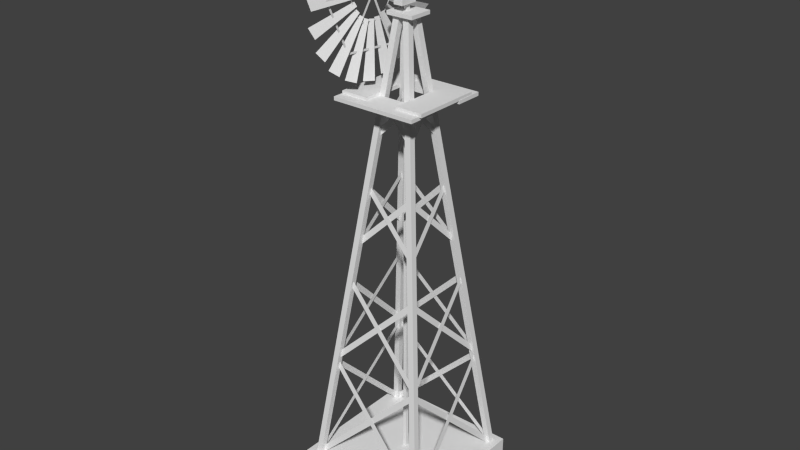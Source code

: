 # Source: stklib_windpump_a.blend  (saved by Blender 2.70.0; exported with 4.5.12 LTS)
import bpy
from mathutils import Matrix  # noqa: F401  (used for matrix-valued properties, if any)

bpy.ops.wm.read_factory_settings(use_empty=True)
scene = bpy.context.scene
scene.name = 'Scene'

# ---- collections
col_collection_1 = bpy.data.collections.new('Collection 1'); scene.collection.children.link(col_collection_1)

# ---- world
world_world = bpy.data.worlds.new('World'); scene.world = world_world
world_world.color = (0.05088, 0.05088, 0.05088)
world_world.use_sun_shadow = False
world_world.sun_shadow_jitter_overblur = 0.0
world_world.cycles.sampling_method = 'MANUAL'
world_world.cycles.sample_map_resolution = 256

# ---- meshes
me_stk_americanwindpumpa_plane_001 = bpy.data.meshes.new('stk_americanWindPumpA_Plane.001')
me_stk_americanwindpumpa_plane_001.from_pydata([(-0.5992, -0.1, 0.0849), (0.5881, 0.1744, -0.004284), (-0.5992, -0.1, -0.0849), (-0.6134, -0.006452, 0.004262), (0.6134, 0.006452, -0.004262), (0.5992, 0.1, -0.0849), (0.5992, 0.1, 0.0849), (-0.5881, -0.1744, 0.004284), (-0.6149, -0.1852, -0.9307), (-0.5166, -0.0148, -0.9307), (-0.4515, 0.09786, -3.236), (-0.68, -0.2979, -3.236), (-0.5863, -1.25, -1.992), (-0.5863, -1.296, -2.072), (-0.5863, -2.492, 0.0), (-0.5863, -2.4, 0.0), (-0.5863, 1.05, 1.992), (-0.5863, 1.096, 2.072), (-0.5863, 2.292, 0.0), (-0.5863, 2.2, 0.0), (-0.5863, 1.05, -1.992), (-0.5863, 1.096, -2.072), (-0.5863, -1.25, 1.992), (-0.5863, -1.296, 2.072), (-0.6149, 0.1066, -0.9115), (-0.5166, 0.2686, -0.8589), (-0.4515, 1.088, -3.017), (-0.68, 0.7118, -3.139), (-0.6149, 0.3781, -0.8031), (-0.5166, 0.516, -0.7029), (-0.4515, 1.962, -2.502), (-0.68, 1.642, -2.734), (-0.6149, 0.6029, -0.616), (-0.5166, 0.7031, -0.4781), (-0.4515, 2.634, -1.742), (-0.68, 2.402, -2.062), (-0.6149, 0.7589, -0.3686), (-0.5166, 0.8115, -0.2066), (-0.4515, 3.039, -0.8118), (-0.68, 2.917, -1.188), (-0.6149, 0.8307, -0.0852), (-0.5166, 0.8307, 0.0852), (-0.4515, 3.136, 0.1979), (-0.68, 3.136, -0.1979), (-0.6149, 0.8115, 0.2066), (-0.5166, 0.7589, 0.3686), (-0.4515, 2.917, 1.188), (-0.68, 3.039, 0.8118), (-0.6149, 0.7031, 0.4781), (-0.5166, 0.6029, 0.616), (-0.4515, 2.402, 2.062), (-0.68, 2.634, 1.742), (-0.6149, 0.516, 0.7029), (-0.5166, 0.3781, 0.8031), (-0.4515, 1.642, 2.734), (-0.68, 1.962, 2.502), (-0.6149, 0.2686, 0.8589), (-0.5166, 0.1066, 0.9115), (-0.4515, 0.7118, 3.139), (-0.68, 1.088, 3.017), (-0.6149, -0.0148, 0.9307), (-0.5166, -0.1852, 0.9307), (-0.4515, -0.2979, 3.236), (-0.68, 0.09786, 3.236), (-0.6149, -0.3066, 0.9115), (-0.5166, -0.4686, 0.8589), (-0.4515, -1.288, 3.017), (-0.68, -0.9118, 3.139), (-0.6149, -0.5781, 0.8031), (-0.5166, -0.716, 0.7029), (-0.4515, -2.162, 2.502), (-0.68, -1.842, 2.734), (-0.6149, -0.8029, 0.616), (-0.5166, -0.9031, 0.4781), (-0.4515, -2.834, 1.742), (-0.68, -2.602, 2.062), (-0.6149, -0.9589, 0.3686), (-0.5166, -1.012, 0.2066), (-0.4515, -3.239, 0.8118), (-0.68, -3.117, 1.188), (-0.6149, -1.031, 0.0852), (-0.5166, -1.031, -0.08521), (-0.4515, -3.336, -0.1979), (-0.68, -3.336, 0.1979), (-0.6149, -1.012, -0.2066), (-0.5166, -0.9589, -0.3686), (-0.4515, -3.117, -1.188), (-0.68, -3.239, -0.8118), (-0.6149, -0.9031, -0.4781), (-0.5166, -0.8029, -0.616), (-0.4515, -2.602, -2.062), (-0.68, -2.834, -1.742), (-0.6149, -0.716, -0.7029), (-0.5166, -0.5781, -0.8031), (-0.4515, -1.842, -2.734), (-0.68, -2.162, -2.502), (-0.6149, -0.4686, -0.8589), (-0.5166, -0.3066, -0.9115), (-0.4515, -0.9118, -3.139), (-0.68, -1.288, -3.017), (-0.5863, -0.674, -0.9942), (-0.5863, -0.697, -1.034), (-0.5863, -1.294, 0.0), (-0.5863, -1.248, 0.0), (-0.5863, 0.474, 0.9942), (-0.5863, 0.497, 1.034), (-0.5863, 1.094, 0.0), (-0.5863, 1.048, 0.0), (-0.5863, 0.474, -0.9942), (-0.5863, 0.497, -1.034), (-0.5863, -0.674, 0.9942), (-0.5863, -0.697, 1.034), (-0.5658, -2.518, -0.0452), (-0.5658, -2.518, 0.0452), (-0.5658, 2.318, 0.0452), (-0.5658, 2.318, -0.0452), (-0.5658, -1.27, -2.117), (-0.5658, -1.348, -2.071), (-0.5658, 1.07, 2.117), (-0.5658, 1.148, 2.071), (-0.5658, 1.148, -2.071), (-0.5658, 1.07, -2.117), (-0.5658, -1.348, 2.071), (-0.5658, -1.27, 2.117)], [], [(6, 5, 2, 0), (4, 1, 3, 7), (8, 9, 10, 11), (12, 13, 14, 15), (16, 17, 18, 19), (20, 21, 13, 12), (22, 23, 17, 16), (19, 18, 21, 20), (15, 14, 23, 22), (24, 25, 26, 27), (28, 29, 30, 31), (32, 33, 34, 35), (36, 37, 38, 39), (40, 41, 42, 43), (44, 45, 46, 47), (48, 49, 50, 51), (52, 53, 54, 55), (56, 57, 58, 59), (60, 61, 62, 63), (64, 65, 66, 67), (68, 69, 70, 71), (72, 73, 74, 75), (76, 77, 78, 79), (80, 81, 82, 83), (84, 85, 86, 87), (88, 89, 90, 91), (92, 93, 94, 95), (96, 97, 98, 99), (100, 101, 102, 103), (104, 105, 106, 107), (108, 109, 101, 100), (110, 111, 105, 104), (107, 106, 109, 108), (103, 102, 111, 110), (112, 113, 114, 115), (116, 117, 118, 119), (120, 121, 122, 123)])
_uv = me_stk_americanwindpumpa_plane_001.uv_layers.new(name='UVMap')
_uv.uv.foreach_set('vector', [0.8211, 0.9983, 0.0, 0.0, 0.96, 0.585, 0.0, 0.0, 0.8211, 0.9983, 0.0, 0.0, 0.96, 0.585, 0.0, 0.0, 0.6066, 0.6421, 0.5818, 0.6422, 0.5644, 0.3265, 0.6221, 0.3263, 0.2827, 0.01257, 0.2827, 0.0, 0.5644, 0.1659, 0.5535, 0.1721, 0.2817, 0.6412, 0.2817, 0.6538, 0.0, 0.4879, 0.01085, 0.4817, 0.01134, 0.1674, 0.000505, 0.161, 0.2827, 0.0, 0.2827, 0.01257, 0.553, 0.4864, 0.5639, 0.4928, 0.2817, 0.6538, 0.2817, 0.6412, 0.01085, 0.4817, 0.0, 0.4879, 0.000505, 0.161, 0.01134, 0.1674, 0.5535, 0.1721, 0.5644, 0.1659, 0.5639, 0.4928, 0.553, 0.4864, 0.6688, 0.6418, 0.6439, 0.6418, 0.6221, 0.3264, 0.6797, 0.3263, 0.7894, 0.641, 0.7647, 0.641, 0.7373, 0.3264, 0.7945, 0.3263, 0.9018, 0.3263, 0.8775, 0.3263, 0.8461, 0.01266, 0.9025, 0.01271, 0.8494, 0.9546, 0.8255, 0.9543, 0.7945, 0.641, 0.85, 0.6419, 0.7944, 0.9547, 0.771, 0.9541, 0.7402, 0.641, 0.7945, 0.6424, 0.903, 0.01217, 0.9259, 0.01286, 0.9556, 0.3263, 0.9025, 0.3247, 0.5705, 0.6422, 0.5928, 0.6427, 0.6221, 0.9567, 0.5703, 0.9555, 0.000461, 0.6538, 0.0223, 0.654, 0.05072, 0.9687, 0.0, 0.9682, 0.05587, 0.6538, 0.0774, 0.6538, 0.1007, 0.9692, 0.05072, 0.9691, 0.4271, 0.6539, 0.4485, 0.6538, 0.4636, 0.9695, 0.4139, 0.9696, 0.487, 0.6538, 0.5085, 0.6538, 0.5136, 0.9691, 0.4636, 0.9692, 0.5421, 0.654, 0.5639, 0.6538, 0.5644, 0.9682, 0.5136, 0.9687, 0.9365, 0.6406, 0.9588, 0.64, 0.959, 0.9533, 0.9072, 0.9546, 0.6564, 0.6425, 0.6792, 0.6418, 0.6797, 0.9543, 0.6267, 0.9559, 0.7065, 0.9549, 0.6831, 0.9555, 0.683, 0.6431, 0.7373, 0.6418, 0.8762, 0.9532, 0.8523, 0.9536, 0.8517, 0.6409, 0.9072, 0.64, 0.8768, 0.64, 0.8524, 0.64, 0.8517, 0.3264, 0.9082, 0.3263, 0.8243, 0.641, 0.7997, 0.641, 0.7945, 0.3263, 0.8517, 0.3264, 0.7155, 0.6418, 0.6907, 0.6418, 0.6797, 0.3263, 0.7373, 0.3264, 0.8404, 0.08354, 0.8458, 0.08036, 0.8461, 0.2435, 0.8406, 0.2404, 0.57, 0.2428, 0.5646, 0.246, 0.5644, 0.08281, 0.5698, 0.0859, 0.705, 0.006275, 0.705, 0.0, 0.8458, 0.08036, 0.8404, 0.08354, 0.7054, 0.3201, 0.7055, 0.3263, 0.5646, 0.246, 0.57, 0.2428, 0.5698, 0.0859, 0.5644, 0.08281, 0.705, 0.0, 0.705, 0.006275, 0.8406, 0.2404, 0.8461, 0.2435, 0.7055, 0.3263, 0.7054, 0.3201, 0.9734, 1.297, 0.961, 1.297, 0.959, 0.64, 0.9714, 0.64, 0.9734, 0.64, 0.9857, 0.6401, 0.9867, 1.301, 0.9744, 1.301, 0.9877, 0.6401, 1.0, 0.64, 0.999, 1.301, 0.9867, 1.301])
me_stk_americanwindpumpa_plane_001.use_remesh_preserve_volume = False
me_stk_americanwindpumpa_plane_001.use_remesh_preserve_attributes = False
me_stk_americanwindpumpa_plane_001.use_mirror_vertex_groups = False
me_stk_americanwindpumpa_plane_001.update()
me_stk_americanwindpumpa_plane = bpy.data.meshes.new('stk_americanWindPumpA_Plane')
me_stk_americanwindpumpa_plane.from_pydata([(-3.0, -3.0, -1.311e-07), (3.0, -3.0, -1.311e-07), (3.0, 3.0, 1.311e-07), (-3.0, 3.0, 1.311e-07), (-3.0, -3.0, -1.543), (-3.0, 3.0, -1.543), (3.0, 3.0, -1.543), (3.0, -3.0, -1.543), (0.07678, -0.07678, 19.49), (0.07678, -0.07678, -0.6241), (0.07678, 0.07678, -0.6241), (0.07678, 0.07678, 19.49), (-0.07678, 0.07678, 19.49), (-0.07678, 0.07678, -0.6241), (-0.07678, -0.07678, -0.6241), (-0.07678, -0.07678, 19.49), (-1.256, -1.533, 9.379), (-1.256, -1.274, 9.379), (-0.05565, -0.06061, 19.11), (-0.05565, -0.32, 19.11), (1.533, -1.515, 9.379), (1.533, -1.256, 9.379), (0.32, -0.05565, 19.11), (0.32, -0.315, 19.11), (1.274, -1.256, 9.379), (0.06061, -0.05565, 19.11), (-1.274, 1.515, 9.379), (-1.533, 1.515, 9.379), (-0.32, 0.315, 19.11), (-0.06061, 0.315, 19.11), (-1.533, 1.256, 9.379), (-1.274, 1.256, 9.379), (-0.06061, 0.05565, 19.11), (-0.32, 0.05565, 19.11), (-1.515, -1.274, 9.379), (-1.515, -1.533, 9.379), (-0.315, -0.32, 19.11), (-0.315, -0.06061, 19.11), (1.274, -1.515, 9.379), (0.06061, -0.315, 19.11), (-0.195, 0.03121, 20.29), (0.195, 0.03121, 20.29), (0.195, 0.2464, 20.15), (-0.195, 0.2464, 20.15), (-0.195, 0.03121, 19.39), (-0.195, 0.2464, 19.39), (0.195, 0.2464, 19.39), (0.195, 0.03121, 19.39), (-0.195, -0.4986, 19.39), (-0.195, -0.4986, 19.72), (0.195, -0.4986, 19.39), (0.195, -0.4986, 19.72), (1.256, 1.274, 9.379), (1.515, 1.274, 9.379), (0.315, 0.0606, 19.11), (0.05565, 0.0606, 19.11), (1.515, 1.533, 9.379), (0.315, 0.32, 19.11), (1.256, 1.533, 9.379), (0.05565, 0.32, 19.11), (2.747, -2.716, -0.3511), (2.747, -2.456, -0.3511), (2.488, -2.456, -0.3511), (2.488, -2.716, -0.3511), (2.716, 2.488, -0.3511), (2.716, 2.747, -0.3511), (-2.456, -2.747, -0.3511), (-2.456, -2.488, -0.3511), (2.456, 2.747, -0.3511), (-2.716, -2.747, -0.3511), (-2.488, 2.716, -0.3511), (-2.747, 2.716, -0.3511), (-2.716, -2.488, -0.3511), (-2.488, 2.456, -0.3511), (-2.747, 2.456, -0.3511), (2.456, 2.488, -0.3511), (-2.067, -2.099, 4.415), (-2.047, -1.933, 4.579), (-2.596, 2.576, 0.1032), (-2.617, 2.41, -0.06114), (-1.633, -1.612, 8.132), (-1.613, -1.447, 8.296), (-2.039, 2.073, 4.802), (-2.059, 1.907, 4.638), (-1.073, -1.142, 12.21), (-1.053, -0.976, 12.37), (-1.333, 1.408, 10.0), (-1.352, 1.242, 9.839), (-0.6627, -0.6629, 15.71), (-0.6413, -0.4973, 15.87), (-0.816, 0.8559, 14.53), (-0.8374, 0.6903, 14.36), (-2.0, 2.099, 4.415), (-2.549, -2.41, -0.06114), (-2.529, -2.576, 0.1032), (-1.979, 1.933, 4.579), (-1.566, 1.612, 8.132), (-1.992, -1.907, 4.638), (-1.972, -2.073, 4.802), (-1.545, 1.447, 8.296), (-1.005, 1.142, 12.21), (-1.285, -1.242, 9.839), (-1.265, -1.408, 10.0), (-0.9859, 0.976, 12.37), (-0.5953, 0.6629, 15.71), (-0.77, -0.6903, 14.36), (-0.7486, -0.8559, 14.53), (-0.5739, 0.4973, 15.87), (-2.099, 2.029, 4.415), (-1.933, 2.009, 4.579), (2.576, 2.558, 0.1032), (2.41, 2.579, -0.06114), (-1.612, 1.595, 8.132), (-1.447, 1.575, 8.296), (2.073, 2.001, 4.802), (1.907, 2.021, 4.638), (-1.142, 1.035, 12.21), (-0.976, 1.015, 12.37), (1.408, 1.295, 10.0), (1.242, 1.314, 9.839), (-0.6629, 0.6247, 15.71), (-0.4973, 0.6033, 15.87), (0.8559, 0.778, 14.53), (0.6903, 0.7993, 14.36), (2.099, 2.0, 4.415), (-2.41, 2.549, -0.06114), (-2.576, 2.529, 0.1032), (1.933, 1.979, 4.579), (1.612, 1.566, 8.132), (-1.907, 1.992, 4.638), (-2.073, 1.972, 4.802), (1.447, 1.545, 8.296), (1.142, 1.005, 12.21), (-1.242, 1.285, 9.839), (-1.408, 1.265, 10.0), (0.976, 0.9859, 12.37), (0.6629, 0.5953, 15.71), (-0.6903, 0.77, 14.36), (-0.8559, 0.7486, 14.53), (0.4973, 0.5739, 15.87), (2.056, 2.099, 4.415), (2.036, 1.933, 4.579), (2.586, -2.576, 0.1032), (2.606, -2.41, -0.06114), (1.622, 1.612, 8.132), (1.602, 1.447, 8.296), (2.029, -2.073, 4.802), (2.049, -1.907, 4.638), (1.062, 1.142, 12.21), (1.043, 0.976, 12.37), (1.322, -1.408, 10.0), (1.341, -1.242, 9.839), (0.6521, 0.6629, 15.71), (0.6307, 0.4973, 15.87), (0.8053, -0.8559, 14.53), (0.8267, -0.6903, 14.36), (2.0, -2.099, 4.415), (2.549, 2.41, -0.06114), (2.529, 2.576, 0.1032), (1.979, -1.933, 4.579), (1.566, -1.612, 8.132), (1.992, 1.907, 4.638), (1.972, 2.073, 4.802), (1.545, -1.447, 8.296), (1.005, -1.142, 12.21), (1.285, 1.242, 9.839), (1.265, 1.408, 10.0), (0.9859, -0.976, 12.37), (0.5953, -0.6629, 15.71), (0.77, 0.6903, 14.36), (0.7486, 0.8559, 14.53), (0.5739, -0.4973, 15.87), (2.099, -1.98, 4.415), (1.933, -1.959, 4.579), (-2.576, -2.509, 0.1032), (-2.41, -2.529, -0.06114), (1.612, -1.546, 8.132), (1.447, -1.525, 8.296), (-2.073, -1.952, 4.802), (-1.907, -1.972, 4.638), (1.142, -0.9853, 12.21), (0.976, -0.9659, 12.37), (-1.408, -1.245, 10.0), (-1.242, -1.265, 9.839), (0.6629, -0.5753, 15.71), (0.4973, -0.5539, 15.87), (-0.8559, -0.7286, 14.53), (-0.6903, -0.75, 14.36), (-2.099, -2.0, 4.415), (2.41, -2.549, -0.06114), (2.576, -2.529, 0.1032), (-1.933, -1.979, 4.579), (-1.612, -1.566, 8.132), (1.907, -1.992, 4.638), (2.073, -1.972, 4.802), (-1.447, -1.545, 8.296), (-1.142, -1.005, 12.21), (1.242, -1.285, 9.839), (1.408, -1.265, 10.0), (-0.976, -0.9859, 12.37), (-0.6629, -0.5953, 15.71), (0.6903, -0.77, 14.36), (0.8559, -0.7486, 14.53), (-0.4973, -0.5739, 15.87), (-1.851, -1.458, 16.09), (-0.693, -1.458, 16.09), (-0.693, 1.458, 16.09), (-1.851, 1.458, 16.09), (-1.851, -1.458, 15.94), (-1.851, 1.458, 15.94), (-0.693, 1.458, 15.94), (-0.693, -1.458, 15.94), (0.6989, -1.458, 16.09), (1.856, -1.458, 16.09), (1.856, 1.458, 16.09), (0.6989, 1.458, 16.09), (0.6989, -1.458, 15.94), (0.6989, 1.458, 15.94), (1.856, 1.458, 15.94), (1.856, -1.458, 15.94), (-1.902, 1.871, 15.97), (-1.902, 0.7139, 15.97), (1.867, 0.7139, 15.97), (1.867, 1.871, 15.97), (-1.902, 1.871, 15.82), (1.867, 1.871, 15.82), (1.867, 0.7139, 15.82), (-1.902, 0.7139, 15.82), (-1.885, -0.7139, 15.97), (-1.885, -1.871, 15.97), (1.749, -1.871, 15.97), (1.749, -0.7139, 15.97), (-1.885, -0.7139, 15.82), (1.749, -0.7139, 15.82), (1.749, -1.871, 15.82), (-1.885, -1.871, 15.82), (-0.5217, -0.5059, 19.12), (0.6359, -0.5059, 19.12), (0.6359, 0.5059, 19.12), (-0.5217, 0.5059, 19.12), (-0.5217, -0.5059, 18.97), (-0.5217, 0.5059, 18.97), (0.6359, 0.5059, 18.97), (0.6359, -0.5059, 18.97), (-0.249, -0.1279, 19.72), (-0.249, -0.09229, 19.45), (-0.249, -0.3277, 19.45), (-0.249, -0.3277, 19.68), (-0.1514, -0.1279, 19.72), (-0.1514, -0.09229, 19.45), (-0.1514, -0.3277, 19.45), (-0.1514, -0.3277, 19.68)], [], [(0, 1, 2, 3), (4, 5, 6, 7), (2, 6, 5, 3), (1, 7, 6, 2), (4, 0, 3, 5), (0, 4, 7, 1), (8, 9, 10, 11), (12, 13, 14, 15), (15, 14, 9, 8), (11, 10, 13, 12), (16, 17, 18, 19), (20, 21, 22, 23), (21, 24, 25, 22), (26, 27, 28, 29), (30, 31, 32, 33), (34, 35, 36, 37), (38, 20, 23, 39), (17, 34, 37, 18), (31, 26, 29, 32), (24, 38, 39, 25), (40, 41, 42, 43), (44, 45, 46, 47), (47, 46, 42, 41), (44, 48, 49, 40), (48, 50, 51, 49), (46, 45, 43, 42), (49, 51, 41, 40), (48, 44, 47, 50), (50, 47, 41, 51), (45, 44, 40, 43), (35, 16, 19, 36), (27, 30, 33, 28), (52, 53, 54, 55), (53, 56, 57, 54), (58, 52, 55, 59), (56, 58, 59, 57), (60, 61, 21, 20), (61, 62, 24, 21), (63, 60, 20, 38), (62, 63, 38, 24), (64, 65, 56, 53), (66, 67, 17, 16), (65, 68, 58, 56), (69, 66, 16, 35), (70, 71, 27, 26), (67, 72, 34, 17), (72, 69, 35, 34), (73, 70, 26, 31), (71, 74, 30, 27), (68, 75, 52, 58), (75, 64, 53, 52), (74, 73, 31, 30), (76, 77, 78, 79), (80, 81, 82, 83), (84, 85, 86, 87), (88, 89, 90, 91), (92, 93, 94, 95), (96, 97, 98, 99), (100, 101, 102, 103), (104, 105, 106, 107), (108, 109, 110, 111), (112, 113, 114, 115), (116, 117, 118, 119), (120, 121, 122, 123), (124, 125, 126, 127), (128, 129, 130, 131), (132, 133, 134, 135), (136, 137, 138, 139), (140, 141, 142, 143), (144, 145, 146, 147), (148, 149, 150, 151), (152, 153, 154, 155), (156, 157, 158, 159), (160, 161, 162, 163), (164, 165, 166, 167), (168, 169, 170, 171), (172, 173, 174, 175), (176, 177, 178, 179), (180, 181, 182, 183), (184, 185, 186, 187), (188, 189, 190, 191), (192, 193, 194, 195), (196, 197, 198, 199), (200, 201, 202, 203), (204, 205, 206, 207), (208, 209, 210, 211), (206, 210, 209, 207), (205, 211, 210, 206), (207, 209, 208, 204), (204, 208, 211, 205), (212, 213, 214, 215), (216, 217, 218, 219), (214, 218, 217, 215), (213, 219, 218, 214), (215, 217, 216, 212), (212, 216, 219, 213), (220, 221, 222, 223), (224, 225, 226, 227), (222, 226, 225, 223), (221, 227, 226, 222), (223, 225, 224, 220), (220, 224, 227, 221), (228, 229, 230, 231), (232, 233, 234, 235), (230, 234, 233, 231), (229, 235, 234, 230), (231, 233, 232, 228), (228, 232, 235, 229), (236, 237, 238, 239), (240, 241, 242, 243), (238, 242, 241, 239), (237, 243, 242, 238), (239, 241, 240, 236), (236, 240, 243, 237), (245, 246, 247, 244), (247, 251, 248, 244), (246, 250, 251, 247), (245, 249, 250, 246), (244, 248, 249, 245)])
_uv = me_stk_americanwindpumpa_plane.uv_layers.new(name='UVMap')
_uv.uv.foreach_set('vector', [0.5015, 1.0, 0.5, 0.5015, 0.9985, 0.5, 1.0, 0.9985, 0.5, 0.4985, 0.001529, 0.5, 0.0, 0.001529, 0.4985, 0.0, 0.6313, 0.0, 0.7595, 0.000393, 0.7579, 0.4989, 0.6297, 0.4985, 0.7595, 0.000393, 0.8877, 0.0, 0.8892, 0.4985, 0.761, 0.4989, 0.6297, 0.4985, 0.5015, 0.4989, 0.5, 0.000393, 0.6282, 0.0, 0.3703, 0.5004, 0.4985, 0.5, 0.5, 0.9985, 0.3718, 0.9989, 0.8876, 3.871, 0.8757, 9.1e-05, 0.9053, 0.0, 0.9171, 3.871, 0.9704, 3.871, 0.9586, 9.1e-05, 0.9881, 0.0, 1.0, 3.871, 0.9467, 0.0, 0.9586, 3.871, 0.929, 3.871, 0.9171, 9.1e-05, 0.8638, 0.0, 0.8757, 3.871, 0.8462, 3.871, 0.8343, 9.1e-05, 0.2757, 1.887, 0.3253, 1.893, 0.3278, 3.781, 0.2783, 3.775, 0.4868, 1.887, 0.5363, 1.893, 0.5364, 3.78, 0.4868, 3.774, 0.3304, 1.887, 0.3799, 1.893, 0.3825, 3.781, 0.3329, 3.775, 0.216, 1.887, 0.1665, 1.893, 0.169, 0.006111, 0.2185, 0.0, 0.385, 1.887, 0.4345, 1.893, 0.4371, 3.781, 0.3876, 3.775, 0.002546, 1.893, 0.05209, 1.887, 0.04955, 3.775, 0.0, 3.781, 0.2706, 1.887, 0.2211, 1.893, 0.2236, 0.006111, 0.2732, 0.0, 0.6356, 1.887, 0.5861, 1.893, 0.5861, 0.006111, 0.6357, 0.0, 0.4371, 1.893, 0.4867, 1.887, 0.4866, 3.774, 0.4371, 3.78, 0.6854, 1.893, 0.7349, 1.887, 0.7349, 3.774, 0.6853, 3.78, 0.5578, 0.8547, 0.3727, 0.8629, 0.3666, 0.7406, 0.5517, 0.7324, 0.5583, 0.6073, 0.558, 0.5049, 0.7436, 0.5044, 0.7439, 0.6068, 0.2918, 0.1722, 0.3666, 0.2421, 0.1215, 0.5044, 0.0, 0.4843, 0.4414, 0.1722, 0.6256, 0.0, 0.7328, 0.1147, 0.7332, 0.4843, 0.7345, 0.0, 0.9201, 0.000571, 0.9196, 0.1576, 0.734, 0.157, 0.3729, 0.5126, 0.558, 0.5044, 0.5517, 0.7324, 0.3666, 0.7406, 0.734, 0.157, 0.9196, 0.1576, 0.9188, 0.4279, 0.7332, 0.4273, 0.5591, 0.8595, 0.5583, 0.6073, 0.7439, 0.6068, 0.7447, 0.8589, 0.1076, 0.0, 0.2918, 0.1722, 0.0, 0.4843, 0.000335, 0.1147, 0.3666, 0.2421, 0.4414, 0.1722, 0.7332, 0.4843, 0.6117, 0.5044, 0.735, 1.887, 0.7846, 1.893, 0.7846, 3.78, 0.7351, 3.774, 0.5364, 1.887, 0.586, 1.893, 0.586, 3.78, 0.5365, 3.774, 0.6853, 1.887, 0.6357, 1.893, 0.6358, 0.006111, 0.6853, 0.0, 0.05718, 1.893, 0.1067, 1.887, 0.1042, 3.775, 0.05464, 3.781, 0.1118, 1.887, 0.1614, 1.893, 0.1639, 3.781, 0.1144, 3.775, 0.7847, 1.887, 0.8342, 1.893, 0.8343, 3.78, 0.7847, 3.774, 0.4867, 0.0, 0.5363, 0.006111, 0.5363, 1.893, 0.4868, 1.887, 0.3278, 0.0, 0.3774, 0.006111, 0.3799, 1.893, 0.3304, 1.887, 0.2681, 3.775, 0.2185, 3.781, 0.2211, 1.893, 0.2706, 1.887, 0.6854, 0.006111, 0.735, 0.0, 0.7349, 1.887, 0.6854, 1.893, 0.05973, 0.006111, 0.1093, 0.0, 0.1067, 1.887, 0.05718, 1.893, 0.2732, 0.0, 0.3227, 0.006111, 0.3253, 1.893, 0.2757, 1.887, 0.7846, 0.0, 0.8342, 0.006111, 0.8342, 1.893, 0.7847, 1.887, 0.735, 0.0, 0.7845, 0.006111, 0.7846, 1.893, 0.735, 1.887, 0.2135, 3.775, 0.1639, 3.781, 0.1665, 1.893, 0.216, 1.887, 0.6356, 3.774, 0.586, 3.78, 0.5861, 1.893, 0.6356, 1.887, 0.005093, 0.006111, 0.05464, 0.0, 0.05209, 1.887, 0.002546, 1.893, 0.4372, 0.006111, 0.4867, 0.0, 0.4867, 1.887, 0.4371, 1.893, 0.5364, 0.0, 0.5859, 0.006111, 0.586, 1.893, 0.5364, 1.887, 0.1093, 0.0, 0.1588, 0.006111, 0.1614, 1.893, 0.1118, 1.887, 0.6852, 3.774, 0.6357, 3.78, 0.6357, 1.893, 0.6853, 1.887, 0.3825, 0.0, 0.432, 0.006111, 0.4345, 1.893, 0.385, 1.887, 0.2917, 1.135, 0.25, 1.135, 0.25, 0.0, 0.2917, 0.0, 0.6666, 0.8856, 0.625, 0.8856, 0.625, 0.0, 0.6666, 0.0, 0.75, 0.5998, 0.7083, 0.5998, 0.7083, 0.0, 0.75, 0.0, 0.7917, 0.9403, 0.75, 0.9403, 0.75, 0.5998, 0.7917, 0.5998, 0.04167, 1.135, 0.04167, 0.0, 0.08333, 0.0, 0.08333, 1.135, 0.4583, 0.8856, 0.4583, 0.0, 0.5, 0.0, 0.5, 0.8856, 0.6666, 0.5998, 0.6667, 0.0, 0.7083, 0.0, 0.7083, 0.5998, 0.7083, 0.9403, 0.7083, 0.5998, 0.75, 0.5998, 0.75, 0.9403, 0.04166, 1.135, 0.0, 1.135, 0.0, 0.0, 0.04167, 0.0, 0.625, 0.8856, 0.5833, 0.8856, 0.5833, 0.0, 0.625, 0.0, 0.875, 0.5998, 0.8333, 0.5998, 0.8333, 0.0, 0.875, 0.0, 0.8333, 0.9403, 0.7917, 0.9403, 0.7917, 0.5998, 0.8333, 0.5998, 0.125, 0.0, 0.125, 1.135, 0.08333, 1.135, 0.08333, 0.0, 0.5417, 0.0, 0.5417, 0.8856, 0.5, 0.8856, 0.5, 0.0, 0.9167, 0.0, 0.9167, 0.5998, 0.875, 0.5998, 0.875, 0.0, 0.9167, 0.5998, 0.9167, 0.9403, 0.875, 0.9403, 0.875, 0.5998, 0.2083, 1.135, 0.1667, 1.135, 0.1667, 0.0, 0.2083, 0.0, 0.4583, 0.8856, 0.4167, 0.8856, 0.4167, 0.0, 0.4583, 0.0, 0.7917, 0.5998, 0.75, 0.5998, 0.75, 0.0, 0.7917, 0.0, 0.7083, 0.9403, 0.6667, 0.9403, 0.6666, 0.5998, 0.7083, 0.5998, 0.2917, 1.135, 0.2917, 0.0, 0.3333, 0.0, 0.3333, 1.135, 0.375, 0.8856, 0.375, 0.0, 0.4167, 0.0, 0.4167, 0.8857, 0.9167, 0.5998, 0.9167, 1e-06, 0.9583, 0.0, 0.9583, 0.5998, 0.8333, 0.9403, 0.8333, 0.5998, 0.875, 0.5998, 0.875, 0.9403, 0.1667, 1.135, 0.125, 1.135, 0.125, 0.0, 0.1667, 0.0, 0.5833, 0.8856, 0.5417, 0.8856, 0.5417, 0.0, 0.5833, 0.0, 0.8333, 0.5998, 0.7917, 0.5998, 0.7917, 0.0, 0.8333, 0.0, 0.9583, 0.9403, 0.9167, 0.9403, 0.9167, 0.5998, 0.9583, 0.5998, 0.25, 0.0, 0.25, 1.135, 0.2083, 1.135, 0.2083, 0.0, 0.375, 0.0, 0.375, 0.8857, 0.3333, 0.8857, 0.3333, 0.0, 1.0, 0.0, 1.0, 0.5998, 0.9583, 0.5998, 0.9583, 0.0, 1.0, 0.5998, 1.0, 0.9403, 0.9583, 0.9403, 0.9583, 0.5998, 0.5539, 0.5212, 0.5055, 0.5214, 0.5054, 0.473, 0.5537, 0.4729, 0.4972, 0.4983, 0.4974, 0.5537, 0.442, 0.5538, 0.4418, 0.4984, 0.4418, 0.4837, 0.4419, 0.4694, 0.4973, 0.4696, 0.4972, 0.4838, 0.4419, 0.4694, 0.4418, 0.4552, 0.4972, 0.455, 0.4973, 0.4693, 0.4419, 0.4983, 0.4418, 0.484, 0.4972, 0.4838, 0.4973, 0.4981, 0.5054, 0.5339, 0.5054, 0.5215, 0.5537, 0.5214, 0.5538, 0.5338, 0.5539, 0.5212, 0.5055, 0.5214, 0.5054, 0.473, 0.5537, 0.4729, 0.4972, 0.4983, 0.4974, 0.5537, 0.442, 0.5538, 0.4418, 0.4984, 0.4418, 0.4837, 0.4419, 0.4694, 0.4973, 0.4696, 0.4972, 0.4838, 0.4419, 0.4694, 0.4418, 0.4552, 0.4972, 0.455, 0.4973, 0.4693, 0.4419, 0.4983, 0.4418, 0.484, 0.4972, 0.4838, 0.4973, 0.4981, 0.5054, 0.5339, 0.5054, 0.5215, 0.5537, 0.5214, 0.5538, 0.5338, 0.5539, 0.5212, 0.5055, 0.5214, 0.5054, 0.473, 0.5537, 0.4729, 0.4972, 0.4983, 0.4974, 0.5537, 0.442, 0.5538, 0.4418, 0.4984, 0.4418, 0.4837, 0.4419, 0.4694, 0.4973, 0.4696, 0.4972, 0.4838, 0.4419, 0.4694, 0.4418, 0.4552, 0.4972, 0.455, 0.4973, 0.4693, 0.4419, 0.4983, 0.4418, 0.484, 0.4972, 0.4838, 0.4973, 0.4981, 0.5054, 0.5339, 0.5054, 0.5215, 0.5537, 0.5214, 0.5538, 0.5338, 0.5539, 0.5212, 0.5055, 0.5214, 0.5054, 0.473, 0.5537, 0.4729, 0.4972, 0.4983, 0.4974, 0.5537, 0.442, 0.5538, 0.4418, 0.4984, 0.4418, 0.4837, 0.4419, 0.4694, 0.4973, 0.4696, 0.4972, 0.4838, 0.4419, 0.4694, 0.4418, 0.4552, 0.4972, 0.455, 0.4973, 0.4693, 0.4419, 0.4983, 0.4418, 0.484, 0.4972, 0.4838, 0.4973, 0.4981, 0.5054, 0.5339, 0.5054, 0.5215, 0.5537, 0.5214, 0.5538, 0.5338, 0.5539, 0.5212, 0.5055, 0.5214, 0.5054, 0.473, 0.5537, 0.4729, 0.4972, 0.4983, 0.4974, 0.5537, 0.442, 0.5538, 0.4418, 0.4984, 0.4418, 0.4837, 0.4419, 0.4694, 0.4973, 0.4696, 0.4972, 0.4838, 0.4419, 0.4694, 0.4418, 0.4552, 0.4972, 0.455, 0.4973, 0.4693, 0.4419, 0.4983, 0.4418, 0.484, 0.4972, 0.4838, 0.4973, 0.4981, 0.5054, 0.5339, 0.5054, 0.5215, 0.5537, 0.5214, 0.5538, 0.5338, 0.4414, 0.1722, 0.6256, 0.0, 0.7328, 0.1147, 0.7332, 0.4843, 0.7328, 0.1147, 0.7328, 0.1147, 0.7332, 0.4843, 0.7332, 0.4843, 0.6256, 0.0, 0.6256, 0.0, 0.7328, 0.1147, 0.7328, 0.1147, 0.4414, 0.1722, 0.4414, 0.1722, 0.6256, 0.0, 0.6256, 0.0, 0.7332, 0.4843, 0.7332, 0.4843, 0.4414, 0.1722, 0.4414, 0.1722])
me_stk_americanwindpumpa_plane.use_remesh_preserve_volume = False
me_stk_americanwindpumpa_plane.use_remesh_preserve_attributes = False
me_stk_americanwindpumpa_plane.use_mirror_vertex_groups = False
me_stk_americanwindpumpa_plane.update()

# ---- objects
ob_stklib_windpump_a_windmill = bpy.data.objects.new('stklib_windpump_a_windmill', me_stk_americanwindpumpa_plane_001)
ob_stklib_windpump_a_main = bpy.data.objects.new('stklib_windpump_a_main', me_stk_americanwindpumpa_plane)

# ---- transforms, parenting, visibility, modifiers, constraints
ob_stklib_windpump_a_windmill.location = (-0.7063, -0.2863, 19.58)
ob_stklib_windpump_a_windmill.rotation_euler = (-0.07699, -0.0, 0.0)
ob_stklib_windpump_a_windmill.lineart.crease_threshold = 0.0
_m = ob_stklib_windpump_a_windmill.modifiers.new('Solidify', 'SOLIDIFY')
_m.use_rim = False
_m.nonmanifold_thickness_mode = 'FIXED'
_m.nonmanifold_merge_threshold = 0.0003
ob_stklib_windpump_a_main.location = (0.0, 0.0, 0.0)
ob_stklib_windpump_a_main.lineart.crease_threshold = 0.0
_m = ob_stklib_windpump_a_main.modifiers.new('EdgeSplit', 'EDGE_SPLIT')

# ---- collection membership
col_collection_1.objects.link(ob_stklib_windpump_a_windmill)
col_collection_1.objects.link(ob_stklib_windpump_a_main)

# ---- scene / render settings (as saved in the file)
scene.frame_start = 1; scene.frame_end = 100; scene.frame_set(1)
scene.render.engine = 'BLENDER_EEVEE_NEXT'
scene.render.resolution_percentage = 50
scene.render.dither_intensity = 0.0
scene.cycles.use_denoising = False
scene.cycles.samples = 10
scene.cycles.sampling_pattern = 'TABULATED_SOBOL'
scene.cycles.light_sampling_threshold = 0.0
scene.cycles.use_adaptive_sampling = False
scene.cycles.use_light_tree = False
scene.cycles.blur_glossy = 0.0
scene.cycles.volume_bounces = 1
scene.cycles.pixel_filter_type = 'GAUSSIAN'
scene.cycles.sample_clamp_indirect = 0.0
scene.view_settings.view_transform = 'Standard'
bpy.context.view_layer.update()

# ---- added for rendering (the .blend has no active camera and no usable light): camera, sun
cam_auto = bpy.data.cameras.new('AutoCamera')
cam_auto.lens = 50.0
cam_auto.sensor_width = 36.0
cam_auto.clip_end = 1000.0
ob_auto_camera = bpy.data.objects.new('AutoCamera', cam_auto)
scene.collection.objects.link(ob_auto_camera)
ob_auto_camera.location = (24.2975, -29.543, 30.1967)
ob_auto_camera.rotation_euler = (1.09748, -7.21219e-08, 0.694738)
scene.camera = ob_auto_camera
light_auto_sun = bpy.data.lights.new('AutoSun', 'SUN')
light_auto_sun.energy = 3.0
light_auto_sun.angle = 0.0523599
ob_auto_sun = bpy.data.objects.new('AutoSun', light_auto_sun)
scene.collection.objects.link(ob_auto_sun)
ob_auto_sun.rotation_euler = (0.872665, 0.174533, 0.523599)
bpy.context.view_layer.update()
